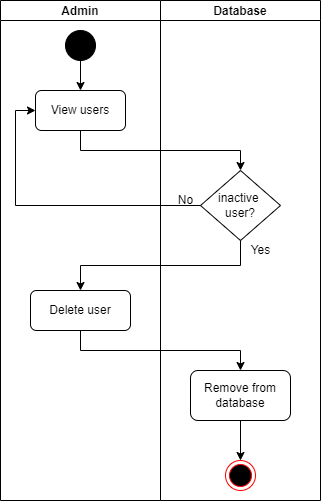

The diagram above was exported from draw.io. Its source (the exported page's mxGraphModel, read from the mxfile embedded in the PNG):
<mxGraphModel dx="868" dy="425" grid="1" gridSize="10" guides="1" tooltips="1" connect="1" arrows="1" fold="1" page="1" pageScale="1" pageWidth="827" pageHeight="1169" math="0" shadow="0">
  <root>
    <mxCell id="0" />
    <mxCell id="1" parent="0" />
    <mxCell id="kavWQyzKhEYQ-zD2oCyX-1" value="Admin" style="swimlane;startSize=20;" vertex="1" parent="1">
      <mxGeometry x="240" y="60" width="160" height="500" as="geometry" />
    </mxCell>
    <mxCell id="kavWQyzKhEYQ-zD2oCyX-5" style="edgeStyle=orthogonalEdgeStyle;rounded=0;orthogonalLoop=1;jettySize=auto;html=1;exitX=0.5;exitY=1;exitDx=0;exitDy=0;" edge="1" parent="kavWQyzKhEYQ-zD2oCyX-1" source="kavWQyzKhEYQ-zD2oCyX-3" target="kavWQyzKhEYQ-zD2oCyX-4">
      <mxGeometry relative="1" as="geometry" />
    </mxCell>
    <mxCell id="kavWQyzKhEYQ-zD2oCyX-3" value="" style="ellipse;shape=doubleEllipse;html=1;dashed=0;whitespace=wrap;aspect=fixed;fillColor=#000000;" vertex="1" parent="kavWQyzKhEYQ-zD2oCyX-1">
      <mxGeometry x="65" y="30" width="30" height="30" as="geometry" />
    </mxCell>
    <mxCell id="kavWQyzKhEYQ-zD2oCyX-4" value="View users" style="rounded=1;whiteSpace=wrap;html=1;fillColor=#FFFFFF;" vertex="1" parent="kavWQyzKhEYQ-zD2oCyX-1">
      <mxGeometry x="35" y="90" width="90" height="40" as="geometry" />
    </mxCell>
    <mxCell id="kavWQyzKhEYQ-zD2oCyX-7" value="Delete user" style="rounded=1;whiteSpace=wrap;html=1;fillColor=#FFFFFF;" vertex="1" parent="kavWQyzKhEYQ-zD2oCyX-1">
      <mxGeometry x="30" y="290" width="100" height="40" as="geometry" />
    </mxCell>
    <mxCell id="kavWQyzKhEYQ-zD2oCyX-2" value="Database" style="swimlane;startSize=20;" vertex="1" parent="1">
      <mxGeometry x="400" y="60" width="160" height="500" as="geometry" />
    </mxCell>
    <mxCell id="kavWQyzKhEYQ-zD2oCyX-8" value="inactive &lt;br&gt;user?" style="rhombus;whiteSpace=wrap;html=1;" vertex="1" parent="kavWQyzKhEYQ-zD2oCyX-2">
      <mxGeometry x="40" y="170" width="80" height="70" as="geometry" />
    </mxCell>
    <mxCell id="kavWQyzKhEYQ-zD2oCyX-15" style="edgeStyle=orthogonalEdgeStyle;rounded=0;orthogonalLoop=1;jettySize=auto;html=1;exitX=0.5;exitY=1;exitDx=0;exitDy=0;entryX=0.5;entryY=0;entryDx=0;entryDy=0;" edge="1" parent="kavWQyzKhEYQ-zD2oCyX-2" source="kavWQyzKhEYQ-zD2oCyX-10" target="kavWQyzKhEYQ-zD2oCyX-14">
      <mxGeometry relative="1" as="geometry" />
    </mxCell>
    <mxCell id="kavWQyzKhEYQ-zD2oCyX-10" value="Remove from database" style="rounded=1;whiteSpace=wrap;html=1;fillColor=#FFFFFF;" vertex="1" parent="kavWQyzKhEYQ-zD2oCyX-2">
      <mxGeometry x="30" y="370" width="100" height="50" as="geometry" />
    </mxCell>
    <mxCell id="kavWQyzKhEYQ-zD2oCyX-14" value="" style="ellipse;html=1;shape=endState;fillColor=#000000;strokeColor=#ff0000;" vertex="1" parent="kavWQyzKhEYQ-zD2oCyX-2">
      <mxGeometry x="65" y="460" width="30" height="30" as="geometry" />
    </mxCell>
    <mxCell id="kavWQyzKhEYQ-zD2oCyX-16" value="Yes" style="text;html=1;align=center;verticalAlign=middle;resizable=0;points=[];autosize=1;strokeColor=none;fillColor=none;" vertex="1" parent="kavWQyzKhEYQ-zD2oCyX-2">
      <mxGeometry x="80" y="240" width="40" height="20" as="geometry" />
    </mxCell>
    <mxCell id="kavWQyzKhEYQ-zD2oCyX-17" value="No" style="text;html=1;align=center;verticalAlign=middle;resizable=0;points=[];autosize=1;strokeColor=none;fillColor=none;" vertex="1" parent="kavWQyzKhEYQ-zD2oCyX-2">
      <mxGeometry x="10" y="190" width="30" height="20" as="geometry" />
    </mxCell>
    <mxCell id="kavWQyzKhEYQ-zD2oCyX-9" style="edgeStyle=orthogonalEdgeStyle;rounded=0;orthogonalLoop=1;jettySize=auto;html=1;exitX=0.5;exitY=1;exitDx=0;exitDy=0;entryX=0.5;entryY=0;entryDx=0;entryDy=0;" edge="1" parent="1" source="kavWQyzKhEYQ-zD2oCyX-4" target="kavWQyzKhEYQ-zD2oCyX-8">
      <mxGeometry relative="1" as="geometry" />
    </mxCell>
    <mxCell id="kavWQyzKhEYQ-zD2oCyX-11" style="edgeStyle=orthogonalEdgeStyle;rounded=0;orthogonalLoop=1;jettySize=auto;html=1;exitX=0;exitY=0.5;exitDx=0;exitDy=0;entryX=0;entryY=0.5;entryDx=0;entryDy=0;" edge="1" parent="1" source="kavWQyzKhEYQ-zD2oCyX-8" target="kavWQyzKhEYQ-zD2oCyX-4">
      <mxGeometry relative="1" as="geometry" />
    </mxCell>
    <mxCell id="kavWQyzKhEYQ-zD2oCyX-12" style="edgeStyle=orthogonalEdgeStyle;rounded=0;orthogonalLoop=1;jettySize=auto;html=1;exitX=0.5;exitY=1;exitDx=0;exitDy=0;entryX=0.5;entryY=0;entryDx=0;entryDy=0;" edge="1" parent="1" source="kavWQyzKhEYQ-zD2oCyX-8" target="kavWQyzKhEYQ-zD2oCyX-7">
      <mxGeometry relative="1" as="geometry" />
    </mxCell>
    <mxCell id="kavWQyzKhEYQ-zD2oCyX-13" style="edgeStyle=orthogonalEdgeStyle;rounded=0;orthogonalLoop=1;jettySize=auto;html=1;exitX=0.5;exitY=1;exitDx=0;exitDy=0;entryX=0.5;entryY=0;entryDx=0;entryDy=0;" edge="1" parent="1" source="kavWQyzKhEYQ-zD2oCyX-7" target="kavWQyzKhEYQ-zD2oCyX-10">
      <mxGeometry relative="1" as="geometry" />
    </mxCell>
  </root>
</mxGraphModel>